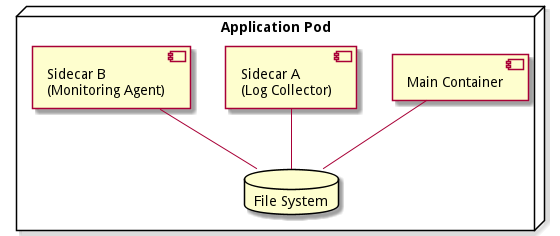

The diagram above was rendered by PlantUML. Its source (embedded in the PNG):
@startuml
skinparam backgroundcolor transparent

node "Application Pod" {
    component [Main Container] as m
    component [Sidecar A\n(Log Collector)] as sa
    component [Sidecar B\n(Monitoring Agent)] as sb
    database "File System" as f

    m -down- f
    sa -down- f
    sb -down- f
}

@enduml